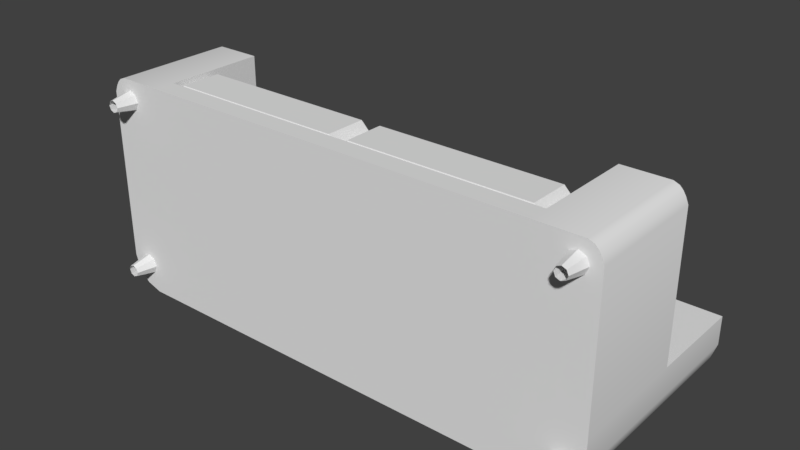# Source: Sofa_BaseMesh_0.1.blend  (saved by Blender 2.78.0; exported with 4.5.12 LTS)
import bpy
from mathutils import Matrix  # noqa: F401  (used for matrix-valued properties, if any)

bpy.ops.wm.read_factory_settings(use_empty=True)
scene = bpy.context.scene
scene.name = 'Scene'

# ---- collections
col_collection_1 = bpy.data.collections.new('Collection 1'); scene.collection.children.link(col_collection_1)

# ---- materials (node trees are filled in below, after node groups)
mat_sofa_material = bpy.data.materials.new('Sofa_Material')
mat_sofa_material.alpha_threshold = 0.0
mat_sofa_material.use_transparent_shadow = False
mat_sofa_material.roughness = 0.5

# ---- material node trees

# ---- world
world_world = bpy.data.worlds.new('World'); scene.world = world_world
world_world.color = (0.05088, 0.05088, 0.05088)
world_world.use_sun_shadow = False
world_world.sun_shadow_jitter_overblur = 0.0
world_world.cycles.sampling_method = 'MANUAL'

# ---- meshes
me_cube_001 = bpy.data.meshes.new('Cube.001')
me_cube_001.from_pydata([(0.7029, 0.3165, 0.3903), (0.706, 0.3075, 0.3978), (0.736, 0.3165, 0.3572), (0.7435, 0.3075, 0.3603), (0.0075, 0.3165, 0.3572), (0.0, 0.3075, 0.3603), (0.04061, 0.3165, 0.3903), (0.0375, 0.3075, 0.3978), (0.736, 0.3165, -0.1616), (0.7435, 0.3075, -0.1647), (0.7029, 0.3165, -0.1947), (0.706, 0.3075, -0.2022), (0.04061, 0.3165, -0.1947), (0.0375, 0.3075, -0.2022), (0.0075, 0.3165, -0.1616), (0.736, 0.15, 0.3572), (0.7435, 0.1575, 0.3603), (0.706, 0.1575, 0.3978), (0.7029, 0.15, 0.3903), (0.04061, 0.15, 0.3903), (0.0375, 0.1575, 0.3978), (0.0075, 0.15, 0.3572), (0.7029, 0.15, -0.1947), (0.706, 0.1575, -0.2022), (0.7435, 0.1575, -0.1647), (0.736, 0.15, -0.1616), (0.0075, 0.15, -0.1616), (0.0, 0.1575, -0.1647), (0.0375, 0.1575, -0.2022), (0.04061, 0.15, -0.1947), (-0.04061, 0.3165, 0.3903), (-0.0375, 0.3075, 0.3978), (-0.0075, 0.3165, 0.3572), (-0.736, 0.3165, 0.3572), (-0.7435, 0.3075, 0.3603), (-0.7029, 0.3165, 0.3903), (-0.706, 0.3075, 0.3978), (-0.0075, 0.3165, -0.1616), (0.0, 0.3075, -0.1647), (-0.04061, 0.3165, -0.1947), (-0.0375, 0.3075, -0.2022), (-0.7029, 0.3165, -0.1947), (-0.706, 0.3075, -0.2022), (-0.736, 0.3165, -0.1616), (-0.7435, 0.3075, -0.1647), (-0.0075, 0.15, 0.3572), (0.0, 0.1575, 0.3603), (-0.0375, 0.1575, 0.3978), (-0.04061, 0.15, 0.3903), (-0.7029, 0.15, 0.3903), (-0.706, 0.1575, 0.3978), (-0.7435, 0.1575, 0.3603), (-0.736, 0.15, 0.3572), (-0.04061, 0.15, -0.1947), (-0.0375, 0.1575, -0.2022), (-0.0075, 0.15, -0.1616), (-0.736, 0.15, -0.1616), (-0.7435, 0.1575, -0.1647), (-0.706, 0.1575, -0.2022), (-0.7029, 0.15, -0.1947), (-0.75, 0.15, -0.4272), (-0.75, 0.075, 0.3978), (-0.975, 0.15, -0.2022), (-0.75, 0.075, -0.2022), (-0.9161, 0.15, -0.4078), (-0.75, 0.525, 0.3978), (-0.75, 0.525, -0.4272), (-0.9553, 0.15, -0.3685), (-0.75, 0.9, -0.4272), (-0.9557, 0.15, 0.3765), (-0.9557, 0.075, 0.3765), (-0.75, 0.9, -0.2022), (-0.9658, 0.075, 0.3601), (-0.9658, 0.15, 0.3601), (-0.975, 0.15, 0.3378), (-0.975, 0.525, 0.3378), (-0.9225, 0.15, 0.3978), (-0.9431, 0.15, 0.3893), (-0.9431, 0.525, 0.3893), (-0.975, 0.075, -0.3095), (-0.975, 0.15, -0.3095), (-0.8573, 0.15, -0.4272), (-0.975, 0.525, -0.3095), (-0.8573, 0.525, -0.4272), (-0.8573, 0.9, -0.4272), (-0.9553, 0.525, -0.3685), (-0.9161, 0.525, -0.4078), (-0.9161, 0.9, -0.4078), (-0.9226, 0.075, -0.3475), (-0.9118, -1.472e-08, -0.3367), (-0.8803, 1.335e-08, 0.3053), (-0.8738, 1.403e-08, 0.321), (-0.8586, 0.075, 0.321), (-0.9118, -1.335e-08, -0.3053), (-0.8695, 0.075, 0.3475), (-0.8961, 0.075, -0.2835), (-0.8961, -1.306e-08, -0.2988), (-0.8961, 0.075, 0.3585), (-0.8695, 0.075, -0.2945), (-0.9226, 0.075, 0.3475), (-0.8586, 0.075, -0.321), (-0.8695, 0.075, -0.3475), (-0.8803, -1.472e-08, -0.3367), (-0.9226, 0.075, 0.2945), (-0.8961, -1.5e-08, -0.3433), (-0.9553, 0.9, -0.3685), (-0.75, 0.075, -0.4272), (-0.975, 0.9, -0.3095), (-0.75, 0.15, 0.3978), (-0.75, 0.15, -0.2022), (-0.9161, 0.075, -0.4078), (-0.9553, 0.075, -0.3685), (-0.75, 0.525, -0.2022), (-0.975, 0.525, -0.2022), (-0.9557, 0.525, 0.3765), (-0.975, 0.9, -0.2022), (-0.8573, 0.075, -0.4272), (-0.975, 0.075, 0.3378), (-0.9658, 0.525, 0.3601), (-0.975, 0.075, -0.2022), (-0.9431, 0.075, 0.3893), (-0.9225, 0.075, 0.3978), (-0.9225, 0.525, 0.3978), (-0.8961, 1.306e-08, 0.2988), (-0.8961, 0.075, 0.2835), (-0.9226, 0.075, -0.2945), (-0.8695, 0.075, 0.2945), (-0.8803, -1.335e-08, -0.3053), (-0.8803, 1.472e-08, 0.3367), (-0.8961, 1.5e-08, 0.3433), (-0.8738, -1.403e-08, -0.321), (-0.9183, -1.403e-08, -0.321), (-0.9118, 1.472e-08, 0.3367), (-0.9336, 0.075, -0.321), (-0.9183, 1.403e-08, 0.321), (-0.9336, 0.075, 0.321), (-0.9118, 1.335e-08, 0.3053), (-0.8961, 0.075, -0.3585), (0.9553, 0.075, -0.3685), (0.9161, 0.075, -0.4078), (0.75, 0.15, -0.4272), (0.75, 0.075, 0.3978), (0.975, 0.15, -0.2022), (0.75, 0.15, -0.2022), (0.75, 0.075, -0.2022), (0.9161, 0.15, -0.4078), (0.75, 0.525, -0.4272), (0.75, 0.525, -0.2022), (0.9553, 0.15, -0.3685), (0.9557, 0.525, 0.3765), (0.75, 0.9, -0.4272), (0.9557, 0.15, 0.3765), (0.9557, 0.075, 0.3765), (0.975, 0.075, 0.3378), (0.9658, 0.15, 0.3601), (0.975, 0.15, 0.3378), (0.975, 0.525, 0.3378), (0.9225, 0.075, 0.3978), (0.9431, 0.075, 0.3893), (0.9225, 0.15, 0.3978), (0.9431, 0.15, 0.3893), (0.9431, 0.525, 0.3893), (0.9225, 0.525, 0.3978), (0.975, 0.075, -0.3095), (0.8573, 0.075, -0.4272), (0.975, 0.15, -0.3095), (0.8573, 0.15, -0.4272), (0.975, 0.525, -0.3095), (0.8573, 0.525, -0.4272), (0.8573, 0.9, -0.4272), (0.9553, 0.525, -0.3685), (0.9161, 0.525, -0.4078), (0.9161, 0.9, -0.4078), (0.9118, -1.472e-08, -0.3367), (0.8695, 0.075, 0.2945), (0.8738, 1.403e-08, 0.321), (0.9226, 0.075, -0.2945), (0.9118, -1.335e-08, -0.3053), (0.8961, 0.075, -0.2835), (0.8961, -1.306e-08, -0.2988), (0.8961, 0.075, 0.3585), (0.8695, 0.075, -0.2945), (0.9226, 0.075, 0.3475), (0.9336, 0.075, 0.321), (0.8961, 0.075, -0.3585), (0.8961, -1.5e-08, -0.3433), (0.9553, 0.9, -0.3685), (0.75, 0.075, -0.4272), (0.975, 0.9, -0.3095), (0.75, 0.15, 0.3978), (0.75, 0.525, 0.3978), (0.975, 0.525, -0.2022), (0.9658, 0.075, 0.3601), (0.975, 0.9, -0.2022), (0.75, 0.9, -0.2022), (0.9658, 0.525, 0.3601), (0.975, 0.075, -0.2022), (0.8961, 1.306e-08, 0.2988), (0.8961, 0.075, 0.2835), (0.8803, 1.335e-08, 0.3053), (0.8586, 0.075, 0.321), (0.8803, -1.335e-08, -0.3053), (0.9226, 0.075, -0.3475), (0.8803, 1.472e-08, 0.3367), (0.8695, 0.075, 0.3475), (0.8961, 1.5e-08, 0.3433), (0.8738, -1.403e-08, -0.321), (0.8586, 0.075, -0.321), (0.9183, -1.403e-08, -0.321), (0.9118, 1.472e-08, 0.3367), (0.8803, -1.472e-08, -0.3367), (0.9336, 0.075, -0.321), (0.9183, 1.403e-08, 0.321), (0.8695, 0.075, -0.3475), (0.9118, 1.335e-08, 0.3053), (0.9226, 0.075, 0.2945), (0.7435, 0.3075, 0.3603), (0.7435, 0.3075, 0.3603), (0.7435, 0.3075, 0.3603), (0.736, 0.3165, 0.3572), (0.736, 0.3165, 0.3572), (0.7029, 0.3165, 0.3903), (0.7029, 0.3165, 0.3903), (0.706, 0.3075, 0.3978), (0.706, 0.3075, 0.3978), (0.706, 0.3075, 0.3978), (0.0375, 0.3075, 0.3978), (0.0375, 0.3075, 0.3978), (0.0375, 0.3075, 0.3978), (0.04061, 0.3165, 0.3903), (0.04061, 0.3165, 0.3903), (0.0075, 0.3165, 0.3572), (0.0075, 0.3165, 0.3572), (0.0, 0.3075, 0.3603), (0.0, 0.3075, 0.3603), (0.0, 0.3075, 0.3603), (0.0, 0.3075, 0.3603), (0.0, 0.3075, 0.3603), (0.0, 0.3075, 0.3603), (0.706, 0.3075, -0.2022), (0.706, 0.3075, -0.2022), (0.706, 0.3075, -0.2022), (0.7029, 0.3165, -0.1947), (0.7029, 0.3165, -0.1947), (0.736, 0.3165, -0.1616), (0.736, 0.3165, -0.1616), (0.7435, 0.3075, -0.1647), (0.7435, 0.3075, -0.1647), (0.7435, 0.3075, -0.1647), (0.0075, 0.3165, -0.1616), (0.0075, 0.3165, -0.1616), (0.04061, 0.3165, -0.1947), (0.04061, 0.3165, -0.1947), (0.0375, 0.3075, -0.2022), (0.0375, 0.3075, -0.2022), (0.0375, 0.3075, -0.2022), (0.706, 0.1575, 0.3978), (0.706, 0.1575, 0.3978), (0.706, 0.1575, 0.3978), (0.7029, 0.15, 0.3903), (0.7029, 0.15, 0.3903), (0.736, 0.15, 0.3572), (0.736, 0.15, 0.3572), (0.7435, 0.1575, 0.3603), (0.7435, 0.1575, 0.3603), (0.7435, 0.1575, 0.3603), (0.0075, 0.15, 0.3572), (0.0075, 0.15, 0.3572), (0.04061, 0.15, 0.3903), (0.04061, 0.15, 0.3903), (0.0375, 0.1575, 0.3978), (0.0375, 0.1575, 0.3978), (0.0375, 0.1575, 0.3978), (0.7435, 0.1575, -0.1647), (0.7435, 0.1575, -0.1647), (0.7435, 0.1575, -0.1647), (0.736, 0.15, -0.1616), (0.736, 0.15, -0.1616), (0.7029, 0.15, -0.1947), (0.7029, 0.15, -0.1947), (0.706, 0.1575, -0.2022), (0.706, 0.1575, -0.2022), (0.706, 0.1575, -0.2022), (0.0375, 0.1575, -0.2022), (0.0375, 0.1575, -0.2022), (0.0375, 0.1575, -0.2022), (0.04061, 0.15, -0.1947), (0.04061, 0.15, -0.1947), (0.0075, 0.15, -0.1616), (0.0075, 0.15, -0.1616), (0.0, 0.1575, -0.1647), (0.0, 0.1575, -0.1647), (0.0, 0.1575, -0.1647), (0.0, 0.1575, -0.1647), (0.0, 0.1575, -0.1647), (0.0, 0.1575, -0.1647), (-0.0075, 0.3165, 0.3572), (-0.0075, 0.3165, 0.3572), (-0.04061, 0.3165, 0.3903), (-0.04061, 0.3165, 0.3903), (-0.0375, 0.3075, 0.3978), (-0.0375, 0.3075, 0.3978), (-0.0375, 0.3075, 0.3978), (-0.706, 0.3075, 0.3978), (-0.706, 0.3075, 0.3978), (-0.706, 0.3075, 0.3978), (-0.7029, 0.3165, 0.3903), (-0.7029, 0.3165, 0.3903), (-0.736, 0.3165, 0.3572), (-0.736, 0.3165, 0.3572), (-0.7435, 0.3075, 0.3603), (-0.7435, 0.3075, 0.3603), (-0.7435, 0.3075, 0.3603), (-0.0375, 0.3075, -0.2022), (-0.0375, 0.3075, -0.2022), (-0.0375, 0.3075, -0.2022), (-0.04061, 0.3165, -0.1947), (-0.04061, 0.3165, -0.1947), (-0.0075, 0.3165, -0.1616), (-0.0075, 0.3165, -0.1616), (0.0, 0.3075, -0.1647), (0.0, 0.3075, -0.1647), (0.0, 0.3075, -0.1647), (0.0, 0.3075, -0.1647), (0.0, 0.3075, -0.1647), (0.0, 0.3075, -0.1647), (-0.7435, 0.3075, -0.1647), (-0.7435, 0.3075, -0.1647), (-0.7435, 0.3075, -0.1647), (-0.736, 0.3165, -0.1616), (-0.736, 0.3165, -0.1616), (-0.7029, 0.3165, -0.1947), (-0.7029, 0.3165, -0.1947), (-0.706, 0.3075, -0.2022), (-0.706, 0.3075, -0.2022), (-0.706, 0.3075, -0.2022), (-0.0375, 0.1575, 0.3978), (-0.0375, 0.1575, 0.3978), (-0.0375, 0.1575, 0.3978), (-0.04061, 0.15, 0.3903), (-0.04061, 0.15, 0.3903), (-0.0075, 0.15, 0.3572), (-0.0075, 0.15, 0.3572), (0.0, 0.1575, 0.3603), (0.0, 0.1575, 0.3603), (0.0, 0.1575, 0.3603), (0.0, 0.1575, 0.3603), (0.0, 0.1575, 0.3603), (0.0, 0.1575, 0.3603), (-0.7435, 0.1575, 0.3603), (-0.7435, 0.1575, 0.3603), (-0.7435, 0.1575, 0.3603), (-0.736, 0.15, 0.3572), (-0.736, 0.15, 0.3572), (-0.7029, 0.15, 0.3903), (-0.7029, 0.15, 0.3903), (-0.706, 0.1575, 0.3978), (-0.706, 0.1575, 0.3978), (-0.706, 0.1575, 0.3978), (-0.0075, 0.15, -0.1616), (-0.0075, 0.15, -0.1616), (-0.04061, 0.15, -0.1947), (-0.04061, 0.15, -0.1947), (-0.0375, 0.1575, -0.2022), (-0.0375, 0.1575, -0.2022), (-0.0375, 0.1575, -0.2022), (-0.706, 0.1575, -0.2022), (-0.706, 0.1575, -0.2022), (-0.706, 0.1575, -0.2022), (-0.7029, 0.15, -0.1947), (-0.7029, 0.15, -0.1947), (-0.736, 0.15, -0.1616), (-0.736, 0.15, -0.1616), (-0.7435, 0.1575, -0.1647), (-0.7435, 0.1575, -0.1647), (-0.7435, 0.1575, -0.1647), (-0.975, 0.9, -0.3095), (-0.9553, 0.9, -0.3685), (-0.9161, 0.075, -0.4078), (-0.9553, 0.075, -0.3685), (-0.8573, 0.075, -0.4272), (-0.9431, 0.075, 0.3893), (-0.9225, 0.075, 0.3978), (-0.9557, 0.075, 0.3765), (-0.75, 0.075, -0.4272), (-0.8586, 0.075, -0.321), (-0.8738, -1.403e-08, -0.321), (-0.9336, 0.075, -0.321), (-0.9183, -1.403e-08, -0.321), (-0.9161, 0.9, -0.4078), (-0.8573, 0.9, -0.4272), (-0.975, 0.9, -0.2022), (-0.975, 0.9, -0.2022), (-0.75, 0.525, 0.3978), (-0.75, 0.525, 0.3978), (-0.9225, 0.525, 0.3978), (-0.975, 0.525, 0.3378), (-0.975, 0.525, -0.2022), (-0.975, 0.525, -0.2022), (-0.9431, 0.525, 0.3893), (-0.9557, 0.525, 0.3765), (-0.975, 0.075, 0.3378), (-0.9658, 0.075, 0.3601), (-0.75, 0.9, -0.4272), (-0.9226, 0.075, -0.3475), (-0.9118, -1.472e-08, -0.3367), (-0.8961, -1.5e-08, -0.3433), (-0.8961, 0.075, -0.3585), (-0.8695, 0.075, 0.3475), (-0.8803, 1.472e-08, 0.3367), (-0.8961, 0.075, 0.3585), (-0.8961, 1.5e-08, 0.3433), (-0.8695, 0.075, -0.3475), (-0.8803, -1.472e-08, -0.3367), (-0.9226, 0.075, 0.2945), (-0.9118, 1.335e-08, 0.3053), (0.75, 0.075, -0.4272), (0.975, 0.9, -0.3095), (0.9553, 0.9, -0.3685), (-0.75, 0.15, 0.3978), (-0.75, 0.15, 0.3978), (0.75, 0.15, 0.3978), (0.75, 0.15, 0.3978), (0.9658, 0.075, 0.3601), (0.9557, 0.075, 0.3765), (0.975, 0.9, -0.2022), (0.975, 0.9, -0.2022), (0.975, 0.525, -0.2022), (0.975, 0.525, -0.2022), (0.975, 0.075, 0.3378), (0.975, 0.075, -0.2022), (0.9557, 0.525, 0.3765), (0.9658, 0.525, 0.3601), (0.75, 0.525, 0.3978), (0.75, 0.525, 0.3978), (0.9225, 0.525, 0.3978), (0.75, 0.075, 0.3978), (-0.75, 0.075, 0.3978), (0.9336, 0.075, -0.321), (0.9183, -1.403e-08, -0.321), (0.8695, 0.075, -0.3475), (0.8803, -1.472e-08, -0.3367), (0.9226, 0.075, 0.2945), (0.9118, 1.335e-08, 0.3053), (0.9161, 0.9, -0.4078), (0.8573, 0.9, -0.4272), (0.75, 0.525, -0.2022), (0.75, 0.525, -0.2022), (0.75, 0.15, -0.2022), (0.75, 0.15, -0.2022), (0.9161, 0.075, -0.4078), (0.9553, 0.075, -0.3685), (0.8573, 0.075, -0.4272), (0.975, 0.075, -0.3095), (0.975, 0.525, 0.3378), (0.9431, 0.075, 0.3893), (0.9225, 0.075, 0.3978), (0.75, 0.9, -0.4272), (0.9226, 0.075, -0.2945), (0.9118, -1.335e-08, -0.3053), (0.8586, 0.075, 0.321), (0.8738, 1.403e-08, 0.321), (-0.8961, 1.306e-08, 0.2988), (-0.8961, 0.075, 0.2835), (-0.9226, 0.075, -0.2945), (-0.9118, -1.335e-08, -0.3053), (-0.8695, 0.075, 0.2945), (-0.8803, 1.335e-08, 0.3053), (-0.8961, 0.075, -0.2835), (-0.8961, -1.306e-08, -0.2988), (-0.8586, 0.075, 0.321), (-0.8738, 1.403e-08, 0.321), (-0.8695, 0.075, -0.2945), (-0.8803, -1.335e-08, -0.3053), (-0.9226, 0.075, 0.3475), (-0.9118, 1.472e-08, 0.3367), (-0.9336, 0.075, 0.321), (-0.9183, 1.403e-08, 0.321), (0.8961, 1.306e-08, 0.2988), (0.8961, 0.075, 0.2835), (0.8695, 0.075, 0.2945), (0.8803, 1.335e-08, 0.3053), (0.8961, 0.075, -0.2835), (0.8961, -1.306e-08, -0.2988), (0.9226, 0.075, -0.3475), (0.9118, -1.472e-08, -0.3367), (0.8695, 0.075, 0.3475), (0.8803, 1.472e-08, 0.3367), (0.8695, 0.075, -0.2945), (0.8803, -1.335e-08, -0.3053), (0.8961, 0.075, 0.3585), (0.8961, 1.5e-08, 0.3433), (0.8586, 0.075, -0.321), (0.8738, -1.403e-08, -0.321), (0.9226, 0.075, 0.3475), (0.9118, 1.472e-08, 0.3367), (0.9336, 0.075, 0.321), (0.9183, 1.403e-08, 0.321), (0.8961, -1.5e-08, -0.3433), (0.8961, 0.075, -0.3585), (-0.75, 0.15, -0.2022), (-0.75, 0.15, -0.2022), (-0.75, 0.525, -0.2022), (-0.75, 0.525, -0.2022), (-0.75, 0.9, -0.2022), (-0.9658, 0.525, 0.3601), (-0.975, 0.075, -0.2022), (-0.975, 0.075, -0.3095), (0.9431, 0.525, 0.3893), (0.75, 0.9, -0.2022)], [], [(224, 257, 264, 217), (348, 5, 38, 27), (275, 248, 218, 265), (272, 227, 234, 346), (258, 225, 228, 271), (285, 254, 241, 282), (247, 274, 281, 240), (255, 284, 291, 323), (219, 221, 223, 216), (229, 231, 233, 226), (222, 230, 7, 1), (242, 244, 246, 239), (245, 220, 3, 9), (249, 251, 253, 322), (252, 243, 11, 13), (232, 250, 324, 235), (8, 10, 12, 14, 4, 6, 0, 2), (259, 261, 263, 256), (266, 268, 270, 345), (17, 20, 269, 260), (276, 278, 280, 273), (262, 277, 24, 16), (286, 288, 290, 283), (279, 287, 28, 23), (289, 267, 347, 292), (26, 29, 22, 25, 15, 18, 19, 21), (302, 337, 344, 237), (351, 312, 328, 375), (357, 304, 311, 350), (338, 301, 305, 358), (368, 335, 315, 364), (321, 294, 365, 314), (334, 367, 374, 327), (296, 298, 300, 236), (306, 308, 310, 303), (299, 307, 36, 31), (316, 318, 320, 313), (319, 297, 238, 325), (329, 331, 333, 326), (332, 317, 40, 42), (309, 330, 44, 34), (37, 39, 41, 43, 33, 35, 30, 32), (339, 341, 343, 336), (352, 354, 356, 349), (47, 50, 355, 340), (359, 361, 363, 293), (342, 360, 295, 46), (369, 371, 373, 366), (362, 370, 58, 54), (372, 353, 51, 57), (56, 59, 53, 55, 45, 48, 49, 52), (80, 62, 397, 82), (502, 398, 75, 505, 114, 78, 122, 393), (420, 500, 503, 394), (400, 69, 77, 399), (144, 436, 437, 63), (79, 379, 378, 380, 384, 63, 506), (119, 62, 80, 507), (82, 397, 391, 107), (506, 63, 437, 382, 381, 383, 72, 117), (68, 84, 87, 377, 376, 392, 504), (113, 112, 71, 115), (448, 446, 112, 501), (60, 81, 83, 66), (66, 146, 140, 60), (118, 73, 69, 400), (82, 107, 105, 85), (66, 83, 390, 403), (446, 194, 71, 112), (401, 74, 62, 119), (62, 74, 396, 397), (76, 419, 65, 395), (74, 401, 402, 73), (396, 74, 73, 118), (61, 419, 76, 121), (121, 76, 77, 120), (76, 395, 399, 77), (70, 69, 73, 402), (504, 509, 150, 68), (120, 77, 69, 70), (416, 144, 63, 384), (187, 106, 60, 140), (61, 141, 421, 419), (108, 422, 449, 109), (67, 111, 507, 80), (64, 86, 83, 81), (86, 389, 390, 83), (116, 81, 60, 106), (85, 105, 389, 86), (80, 82, 85, 67), (67, 85, 86, 64), (81, 116, 110, 64), (64, 110, 111, 67), (92, 408, 409, 91), (412, 385, 386, 413), (94, 410, 129, 128), (97, 99, 475, 411), (407, 101, 102, 406), (474, 476, 477, 132), (88, 137, 104, 405), (135, 103, 415, 134), (387, 404, 89, 388), (414, 463, 462, 136), (464, 133, 131, 93), (472, 95, 96, 473), (468, 125, 465, 469), (100, 98, 127, 130), (124, 466, 90, 123), (126, 470, 471, 467), (165, 167, 427, 142), (447, 433, 435, 161, 431, 432, 156, 428), (189, 434, 147, 143), (149, 508, 160, 151), (163, 430, 144, 416, 164, 139, 138), (196, 453, 165, 142), (167, 188, 425, 427), (430, 429, 423, 424, 158, 157, 436, 144), (150, 509, 426, 417, 418, 172, 169), (191, 193, 194, 446), (140, 146, 168, 166), (195, 149, 151, 154), (167, 170, 186, 188), (146, 457, 445, 168), (153, 196, 142, 155), (142, 427, 454, 155), (159, 162, 190, 421), (155, 154, 192, 153), (454, 195, 154, 155), (141, 456, 159, 421), (456, 455, 160, 159), (159, 160, 508, 162), (152, 192, 154, 151), (455, 152, 151, 160), (148, 165, 453, 451), (145, 166, 168, 171), (171, 168, 445, 444), (452, 187, 140, 166), (170, 171, 444, 186), (165, 148, 170, 167), (148, 145, 171, 170), (166, 145, 450, 452), (145, 148, 451, 450), (200, 461, 203, 486), (440, 441, 493, 207), (204, 487, 491, 490), (180, 205, 495, 494), (184, 498, 210, 213), (182, 209, 497, 183), (484, 173, 185, 499), (496, 212, 443, 442), (438, 439, 485, 202), (215, 214, 197, 479), (458, 459, 208, 211), (181, 489, 179, 178), (482, 483, 177, 176), (492, 206, 201, 488), (198, 478, 481, 174), (480, 199, 175, 460), (403, 457, 146, 66)])
me_cube_001.polygons.foreach_set('use_smooth', [True] * 159)
_uv = me_cube_001.uv_layers.new(name='UVMap')
_uv.uv.foreach_set('vector', [0.4732, 0.02003, 0.4732, 0.02003, 0.4849, 0.03172, 0.4849, 0.03172, 0.253, 0.03172, 0.253, 0.03172, 0.253, 0.1955, 0.253, 0.1955, 0.4849, 0.1955, 0.4849, 0.1955, 0.4849, 0.03172, 0.4849, 0.03172, 0.2647, 0.02003, 0.2647, 0.02003, 0.253, 0.03172, 0.253, 0.03172, 0.4732, 0.02003, 0.4732, 0.02003, 0.2647, 0.02003, 0.2647, 0.02003, 0.2647, 0.2072, 0.2647, 0.2072, 0.4732, 0.2072, 0.4732, 0.2072, 0.4849, 0.1955, 0.4849, 0.1955, 0.4732, 0.2072, 0.4732, 0.2072, 0.2647, 0.2072, 0.2647, 0.2072, 0.253, 0.1955, 0.253, 0.1955, 0.4825, 0.03269, 0.4722, 0.02237, 0.4732, 0.02003, 0.4849, 0.03172, 0.2656, 0.02237, 0.2553, 0.03269, 0.253, 0.03172, 0.2647, 0.02003, 0.4722, 0.02237, 0.2656, 0.02237, 0.2647, 0.02003, 0.4732, 0.02003, 0.4722, 0.2048, 0.4825, 0.1945, 0.4849, 0.1955, 0.4732, 0.2072, 0.4825, 0.1945, 0.4825, 0.03269, 0.4849, 0.03172, 0.4849, 0.1955, 0.2553, 0.1945, 0.2656, 0.2048, 0.2647, 0.2072, 0.253, 0.1955, 0.2656, 0.2048, 0.4722, 0.2048, 0.4732, 0.2072, 0.2647, 0.2072, 0.2553, 0.03269, 0.2553, 0.1945, 0.253, 0.1955, 0.253, 0.03172, 0.4825, 0.1945, 0.4722, 0.2048, 0.2656, 0.2048, 0.2553, 0.1945, 0.2553, 0.03269, 0.2656, 0.02237, 0.4722, 0.02237, 0.4825, 0.03269, 0.4722, 0.02237, 0.4825, 0.03269, 0.4849, 0.03172, 0.4732, 0.02003, 0.2553, 0.03269, 0.2656, 0.02237, 0.2647, 0.02003, 0.253, 0.03172, 0.4732, 0.02003, 0.2647, 0.02003, 0.2656, 0.02237, 0.4722, 0.02237, 0.4825, 0.1945, 0.4722, 0.2048, 0.4732, 0.2072, 0.4849, 0.1955, 0.4825, 0.03269, 0.4825, 0.1945, 0.4849, 0.1955, 0.4849, 0.03172, 0.2656, 0.2048, 0.2553, 0.1945, 0.253, 0.1955, 0.2647, 0.2072, 0.4722, 0.2048, 0.2656, 0.2048, 0.2647, 0.2072, 0.4732, 0.2072, 0.2553, 0.1945, 0.2553, 0.03269, 0.253, 0.03172, 0.253, 0.1955, 0.2553, 0.1945, 0.2656, 0.2048, 0.4722, 0.2048, 0.4825, 0.1945, 0.4825, 0.03269, 0.4722, 0.02237, 0.2656, 0.02237, 0.2553, 0.03269, 0.2314, 0.02003, 0.2314, 0.02003, 0.2431, 0.03172, 0.2431, 0.03172, 0.01124, 0.03172, 0.01124, 0.03172, 0.01124, 0.1955, 0.01124, 0.1955, 0.02294, 0.02003, 0.02294, 0.02003, 0.01124, 0.03172, 0.01124, 0.03172, 0.2314, 0.02003, 0.2314, 0.02003, 0.02294, 0.02003, 0.02294, 0.02003, 0.02294, 0.2072, 0.02294, 0.2072, 0.2314, 0.2072, 0.2314, 0.2072, 0.2431, 0.1955, 0.2431, 0.1955, 0.2314, 0.2072, 0.2314, 0.2072, 0.02294, 0.2072, 0.02294, 0.2072, 0.01124, 0.1955, 0.01124, 0.1955, 0.2408, 0.03269, 0.2305, 0.02237, 0.2314, 0.02003, 0.2431, 0.03172, 0.0239, 0.02237, 0.01358, 0.03269, 0.01124, 0.03172, 0.02294, 0.02003, 0.2305, 0.02237, 0.0239, 0.02237, 0.02294, 0.02003, 0.2314, 0.02003, 0.2305, 0.2048, 0.2408, 0.1945, 0.2431, 0.1955, 0.2314, 0.2072, 0.2408, 0.1945, 0.2408, 0.03269, 0.2431, 0.03172, 0.2431, 0.1955, 0.01358, 0.1945, 0.0239, 0.2048, 0.02294, 0.2072, 0.01124, 0.1955, 0.0239, 0.2048, 0.2305, 0.2048, 0.2314, 0.2072, 0.02294, 0.2072, 0.01358, 0.03269, 0.01358, 0.1945, 0.01124, 0.1955, 0.01124, 0.03172, 0.2408, 0.1945, 0.2305, 0.2048, 0.0239, 0.2048, 0.01358, 0.1945, 0.01358, 0.03269, 0.0239, 0.02237, 0.2305, 0.02237, 0.2408, 0.03269, 0.2305, 0.02237, 0.2408, 0.03269, 0.2431, 0.03172, 0.2314, 0.02003, 0.01358, 0.03269, 0.0239, 0.02237, 0.02294, 0.02003, 0.01124, 0.03172, 0.2314, 0.02003, 0.02294, 0.02003, 0.0239, 0.02237, 0.2305, 0.02237, 0.2408, 0.1945, 0.2305, 0.2048, 0.2314, 0.2072, 0.2431, 0.1955, 0.2408, 0.03269, 0.2408, 0.1945, 0.2431, 0.1955, 0.2431, 0.03172, 0.0239, 0.2048, 0.01358, 0.1945, 0.01124, 0.1955, 0.02294, 0.2072, 0.2305, 0.2048, 0.0239, 0.2048, 0.02294, 0.2072, 0.2314, 0.2072, 0.01358, 0.1945, 0.01358, 0.03269, 0.01124, 0.03172, 0.01124, 0.1955, 0.01358, 0.1945, 0.0239, 0.2048, 0.2305, 0.2048, 0.2408, 0.1945, 0.2408, 0.03269, 0.2305, 0.02237, 0.0239, 0.02237, 0.01358, 0.03269, 0.952, 0.8074, 0.9764, 0.8074, 0.9764, 0.8926, 0.952, 0.8926, 0.9457, 0.4467, 0.9457, 0.4952, 0.8292, 0.4952, 0.8244, 0.4932, 0.8209, 0.4911, 0.8181, 0.4884, 0.8163, 0.4839, 0.8163, 0.4467, 0.8163, 0.3658, 0.9457, 0.3658, 0.9457, 0.4467, 0.8163, 0.4467, 0.8622, 0.2687, 0.8622, 0.3496, 0.8583, 0.3496, 0.8583, 0.2687, 0.9169, 0.708, 0.9169, 0.5615, 0.5509, 0.5615, 0.5509, 0.708, 0.4959, 0.7342, 0.5007, 0.7486, 0.5103, 0.7581, 0.5247, 0.7629, 0.5509, 0.7629, 0.5509, 0.708, 0.4959, 0.708, 0.9764, 0.7904, 0.9764, 0.8074, 0.952, 0.8074, 0.952, 0.7904, 0.952, 0.8926, 0.9764, 0.8926, 0.9764, 0.9777, 0.952, 0.9777, 0.4959, 0.708, 0.5509, 0.708, 0.5509, 0.5615, 0.5088, 0.5615, 0.5037, 0.5636, 0.5007, 0.5667, 0.4982, 0.5707, 0.4959, 0.5762, 0.05519, 0.9893, 0.03325, 0.9893, 0.02122, 0.9843, 0.0132, 0.9744, 0.009181, 0.9595, 0.009181, 0.9323, 0.05519, 0.9323, 0.009181, 0.8374, 0.05519, 0.8374, 0.05519, 0.9323, 0.009181, 0.9323, 0.3619, 0.7424, 0.3619, 0.8374, 0.05519, 0.8374, 0.05519, 0.7424, 0.8869, 0.8074, 0.9112, 0.8074, 0.9112, 0.8926, 0.8869, 0.8926, 0.8869, 0.8926, 0.5462, 0.8926, 0.5462, 0.8074, 0.8869, 0.8074, 0.8663, 0.2687, 0.8663, 0.3496, 0.8622, 0.3496, 0.8622, 0.2687, 0.952, 0.8926, 0.952, 0.9777, 0.9379, 0.9777, 0.9379, 0.8926, 0.8869, 0.8926, 0.9112, 0.8926, 0.9112, 0.9777, 0.8869, 0.9777, 0.3619, 0.8374, 0.3619, 0.9323, 0.05519, 0.9323, 0.05519, 0.8374, 0.8715, 0.3658, 0.8715, 0.3496, 0.9879, 0.3496, 0.9879, 0.3658, 0.9879, 0.3496, 0.8715, 0.3496, 0.8715, 0.2687, 0.9879, 0.2687, 0.8535, 0.3496, 0.8163, 0.3496, 0.8163, 0.2687, 0.8535, 0.2687, 0.8715, 0.3496, 0.8715, 0.3658, 0.8663, 0.3658, 0.8663, 0.3496, 0.8715, 0.2687, 0.8715, 0.3496, 0.8663, 0.3496, 0.8663, 0.2687, 0.8163, 0.3658, 0.8163, 0.3496, 0.8535, 0.3496, 0.8535, 0.3658, 0.8535, 0.3658, 0.8535, 0.3496, 0.8583, 0.3496, 0.8583, 0.3658, 0.8535, 0.3496, 0.8535, 0.2687, 0.8583, 0.2687, 0.8583, 0.3496, 0.8622, 0.3658, 0.8622, 0.3496, 0.8663, 0.3496, 0.8663, 0.3658, 0.05519, 0.9323, 0.3619, 0.9323, 0.3619, 0.9893, 0.05519, 0.9893, 0.8583, 0.3658, 0.8583, 0.3496, 0.8622, 0.3496, 0.8622, 0.3658, 0.9169, 0.7629, 0.9169, 0.708, 0.5509, 0.708, 0.5509, 0.7629, 0.5462, 0.7904, 0.8869, 0.7904, 0.8869, 0.8074, 0.5462, 0.8074, 0.5509, 0.5335, 0.9169, 0.5335, 0.9169, 0.5615, 0.5509, 0.5615, 0.05519, 0.5905, 0.3619, 0.5905, 0.3619, 0.7424, 0.05519, 0.7424, 0.9379, 0.8074, 0.9379, 0.7904, 0.952, 0.7904, 0.952, 0.8074, 0.9253, 0.8074, 0.9253, 0.8926, 0.9112, 0.8926, 0.9112, 0.8074, 0.9253, 0.8926, 0.9253, 0.9777, 0.9112, 0.9777, 0.9112, 0.8926, 0.9112, 0.7904, 0.9112, 0.8074, 0.8869, 0.8074, 0.8869, 0.7904, 0.9379, 0.8926, 0.9379, 0.9777, 0.9253, 0.9777, 0.9253, 0.8926, 0.952, 0.8074, 0.952, 0.8926, 0.9379, 0.8926, 0.9379, 0.8074, 0.9379, 0.8074, 0.9379, 0.8926, 0.9253, 0.8926, 0.9253, 0.8074, 0.9112, 0.8074, 0.9112, 0.7904, 0.9253, 0.7904, 0.9253, 0.8074, 0.9253, 0.8074, 0.9253, 0.7904, 0.9379, 0.7904, 0.9379, 0.8074, 0.3028, 0.3372, 0.3082, 0.3603, 0.2457, 0.3699, 0.2425, 0.3563, 0.3882, 0.4076, 0.3828, 0.4307, 0.3225, 0.4116, 0.3257, 0.3979, 0.3082, 0.3603, 0.31, 0.3839, 0.2468, 0.3839, 0.2457, 0.3699, 0.31, 0.3839, 0.3082, 0.4076, 0.2457, 0.3979, 0.2468, 0.3839, 0.39, 0.3839, 0.3882, 0.4076, 0.3257, 0.3979, 0.3268, 0.3839, 0.3082, 0.4076, 0.3028, 0.4307, 0.2425, 0.4116, 0.2457, 0.3979, 0.3882, 0.3603, 0.39, 0.3839, 0.3268, 0.3839, 0.3257, 0.3699, 0.3028, 0.4307, 0.294, 0.4526, 0.2373, 0.4247, 0.2425, 0.4116, 0.3828, 0.3372, 0.3882, 0.3603, 0.3257, 0.3699, 0.3225, 0.3563, 0.294, 0.4526, 0.2819, 0.473, 0.2301, 0.4367, 0.2373, 0.4247, 0.3739, 0.3152, 0.3828, 0.3372, 0.3225, 0.3563, 0.3173, 0.3432, 0.3739, 0.4526, 0.3618, 0.473, 0.3101, 0.4367, 0.3173, 0.4247, 0.3618, 0.2948, 0.3739, 0.3152, 0.3173, 0.3432, 0.3101, 0.3311, 0.3828, 0.4307, 0.3739, 0.4526, 0.3173, 0.4247, 0.3225, 0.4116, 0.2819, 0.2948, 0.294, 0.3152, 0.2373, 0.3432, 0.2301, 0.3311, 0.294, 0.3152, 0.3028, 0.3372, 0.2425, 0.3563, 0.2373, 0.3432, 0.4811, 0.8074, 0.4811, 0.8926, 0.4567, 0.8926, 0.4567, 0.8074, 0.9457, 0.2476, 0.8163, 0.2476, 0.8163, 0.2104, 0.8181, 0.206, 0.8209, 0.2032, 0.8244, 0.2011, 0.8292, 0.1991, 0.9457, 0.1991, 0.8163, 0.199, 0.8163, 0.1182, 0.9457, 0.1182, 0.9457, 0.199, 0.8622, 0.1181, 0.8583, 0.1181, 0.8583, 0.03727, 0.8622, 0.03727, 0.9719, 0.7342, 0.9719, 0.708, 0.9169, 0.708, 0.9169, 0.7629, 0.9431, 0.7629, 0.9575, 0.7581, 0.9671, 0.7486, 0.4567, 0.7904, 0.4811, 0.7904, 0.4811, 0.8074, 0.4567, 0.8074, 0.4811, 0.8926, 0.4811, 0.9777, 0.4567, 0.9777, 0.4567, 0.8926, 0.9719, 0.708, 0.9719, 0.5762, 0.9696, 0.5707, 0.9672, 0.5667, 0.9641, 0.5636, 0.959, 0.5615, 0.9169, 0.5615, 0.9169, 0.708, 0.3619, 0.9893, 0.3619, 0.9323, 0.4079, 0.9323, 0.4079, 0.9595, 0.4039, 0.9744, 0.3959, 0.9843, 0.3839, 0.9893, 0.4079, 0.8374, 0.4079, 0.9323, 0.3619, 0.9323, 0.3619, 0.8374, 0.5462, 0.8074, 0.5462, 0.8926, 0.5219, 0.8926, 0.5219, 0.8074, 0.8663, 0.1181, 0.8622, 0.1181, 0.8622, 0.03727, 0.8663, 0.03727, 0.4811, 0.8926, 0.4952, 0.8926, 0.4952, 0.9777, 0.4811, 0.9777, 0.5462, 0.8926, 0.5462, 0.9777, 0.5219, 0.9777, 0.5219, 0.8926, 0.8715, 0.02111, 0.9879, 0.02111, 0.9879, 0.03727, 0.8715, 0.03727, 0.9879, 0.03727, 0.9879, 0.1181, 0.8715, 0.1181, 0.8715, 0.03727, 0.8535, 0.03727, 0.8535, 0.1181, 0.8163, 0.1181, 0.8163, 0.03727, 0.8715, 0.03727, 0.8663, 0.03727, 0.8663, 0.02111, 0.8715, 0.02111, 0.8715, 0.1181, 0.8663, 0.1181, 0.8663, 0.03727, 0.8715, 0.03727, 0.8163, 0.02111, 0.8535, 0.02111, 0.8535, 0.03727, 0.8163, 0.03727, 0.8535, 0.02111, 0.8583, 0.02111, 0.8583, 0.03727, 0.8535, 0.03727, 0.8535, 0.03727, 0.8583, 0.03727, 0.8583, 0.1181, 0.8535, 0.1181, 0.8622, 0.02111, 0.8663, 0.02111, 0.8663, 0.03727, 0.8622, 0.03727, 0.8583, 0.02111, 0.8622, 0.02111, 0.8622, 0.03727, 0.8583, 0.03727, 0.4952, 0.8074, 0.4811, 0.8074, 0.4811, 0.7904, 0.4952, 0.7904, 0.5078, 0.8074, 0.5219, 0.8074, 0.5219, 0.8926, 0.5078, 0.8926, 0.5078, 0.8926, 0.5219, 0.8926, 0.5219, 0.9777, 0.5078, 0.9777, 0.5219, 0.7904, 0.5462, 0.7904, 0.5462, 0.8074, 0.5219, 0.8074, 0.4952, 0.8926, 0.5078, 0.8926, 0.5078, 0.9777, 0.4952, 0.9777, 0.4811, 0.8074, 0.4952, 0.8074, 0.4952, 0.8926, 0.4811, 0.8926, 0.4952, 0.8074, 0.5078, 0.8074, 0.5078, 0.8926, 0.4952, 0.8926, 0.5219, 0.8074, 0.5078, 0.8074, 0.5078, 0.7904, 0.5219, 0.7904, 0.5078, 0.8074, 0.4952, 0.8074, 0.4952, 0.7904, 0.5078, 0.7904, 0.1429, 0.4307, 0.08259, 0.4116, 0.08578, 0.3979, 0.1483, 0.4076, 0.152, 0.4076, 0.2144, 0.3979, 0.2176, 0.4116, 0.1574, 0.4307, 0.1483, 0.4076, 0.08578, 0.3979, 0.08686, 0.3839, 0.1501, 0.3839, 0.1501, 0.3839, 0.08686, 0.3839, 0.08578, 0.3699, 0.1483, 0.3603, 0.1502, 0.3839, 0.2134, 0.3839, 0.2144, 0.3979, 0.152, 0.4076, 0.1483, 0.3603, 0.08578, 0.3699, 0.08259, 0.3563, 0.1429, 0.3372, 0.152, 0.3603, 0.2144, 0.3699, 0.2134, 0.3839, 0.1502, 0.3839, 0.1429, 0.3372, 0.08259, 0.3563, 0.07735, 0.3432, 0.134, 0.3152, 0.1574, 0.3372, 0.2176, 0.3563, 0.2144, 0.3699, 0.152, 0.3603, 0.134, 0.3152, 0.07735, 0.3432, 0.07019, 0.3311, 0.1219, 0.2948, 0.1662, 0.3152, 0.2229, 0.3432, 0.2176, 0.3563, 0.1574, 0.3372, 0.1662, 0.4526, 0.2229, 0.4247, 0.23, 0.4367, 0.1783, 0.473, 0.1783, 0.2948, 0.23, 0.3311, 0.2229, 0.3432, 0.1662, 0.3152, 0.1574, 0.4307, 0.2176, 0.4116, 0.2229, 0.4247, 0.1662, 0.4526, 0.1219, 0.473, 0.07019, 0.4367, 0.07735, 0.4247, 0.134, 0.4526, 0.134, 0.4526, 0.07735, 0.4247, 0.08259, 0.4116, 0.1429, 0.4307, 0.8869, 0.9777, 0.5462, 0.9777, 0.5462, 0.8926, 0.8869, 0.8926])
me_cube_001.materials.append(mat_sofa_material)
me_cube_001.use_remesh_preserve_volume = False
me_cube_001.use_remesh_preserve_attributes = False
me_cube_001.use_mirror_vertex_groups = False
me_cube_001.update()

# ---- objects
ob_sofa = bpy.data.objects.new('Sofa', me_cube_001)

# ---- transforms, parenting, visibility, modifiers, constraints
ob_sofa.location = (0.0, 0.0, 0.0)
ob_sofa.lineart.crease_threshold = 0.0

# ---- collection membership
col_collection_1.objects.link(ob_sofa)

# ---- scene / render settings (as saved in the file)
scene.frame_start = 1; scene.frame_end = 250; scene.frame_set(1)
scene.render.engine = 'BLENDER_EEVEE_NEXT'
scene.render.resolution_percentage = 50
scene.render.dither_intensity = 0.0
scene.cycles.use_denoising = False
scene.cycles.samples = 128
scene.cycles.sampling_pattern = 'TABULATED_SOBOL'
scene.cycles.light_sampling_threshold = 0.0
scene.cycles.use_adaptive_sampling = False
scene.cycles.use_light_tree = False
scene.cycles.blur_glossy = 0.0
scene.cycles.sample_clamp_indirect = 0.0
scene.view_settings.view_transform = 'Standard'
bpy.context.view_layer.update()

# ---- added for rendering (the .blend has no active camera and no usable light): camera, sun
cam_auto = bpy.data.cameras.new('AutoCamera')
cam_auto.lens = 50.0
cam_auto.sensor_width = 36.0
cam_auto.clip_end = 1000.0
ob_auto_camera = bpy.data.objects.new('AutoCamera', cam_auto)
scene.collection.objects.link(ob_auto_camera)
ob_auto_camera.location = (2.12864, -2.10437, 1.68821)
ob_auto_camera.rotation_euler = (1.09748, -7.21219e-08, 0.694738)
scene.camera = ob_auto_camera
light_auto_sun = bpy.data.lights.new('AutoSun', 'SUN')
light_auto_sun.energy = 3.0
light_auto_sun.angle = 0.0523599
ob_auto_sun = bpy.data.objects.new('AutoSun', light_auto_sun)
scene.collection.objects.link(ob_auto_sun)
ob_auto_sun.rotation_euler = (0.872665, 0.174533, 0.523599)
bpy.context.view_layer.update()
